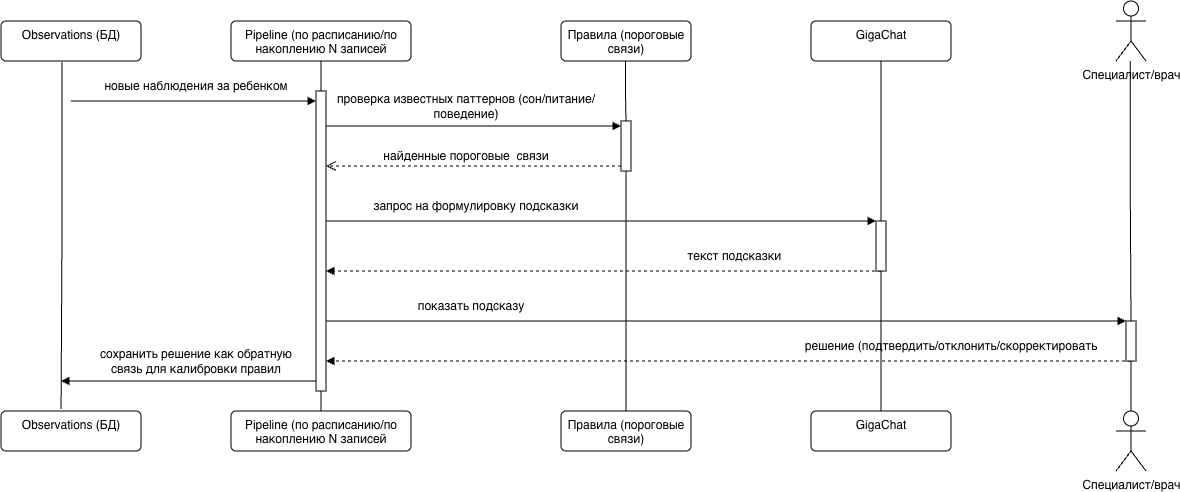

The diagram above was exported from draw.io. Its source (the exported page's mxGraphModel, read from the mxfile embedded in the PNG):
<mxGraphModel dx="1199" dy="765" grid="1" gridSize="10" guides="1" tooltips="1" connect="1" arrows="1" fold="1" page="1" pageScale="1" pageWidth="827" pageHeight="1169" math="0" shadow="0">
  <root>
    <mxCell id="0" />
    <mxCell id="1" parent="0" />
    <mxCell id="JZP_tSCBbTMNSLThaQQ1-1" parent="1" style="html=1;align=center;verticalAlign=top;rounded=1;absoluteArcSize=1;arcSize=10;dashed=0;whiteSpace=wrap;" value="Observations (БД)" vertex="1">
      <mxGeometry height="40" width="140" x="60" y="160" as="geometry" />
    </mxCell>
    <mxCell id="JZP_tSCBbTMNSLThaQQ1-2" parent="1" style="html=1;align=center;verticalAlign=top;rounded=1;absoluteArcSize=1;arcSize=10;dashed=0;whiteSpace=wrap;" value="Observations (БД)" vertex="1">
      <mxGeometry height="40" width="140" x="60" y="550" as="geometry" />
    </mxCell>
    <mxCell id="JZP_tSCBbTMNSLThaQQ1-3" edge="1" parent="1" source="JZP_tSCBbTMNSLThaQQ1-1" style="endArrow=none;html=1;endSize=12;startArrow=none;startSize=14;startFill=0;edgeStyle=orthogonalEdgeStyle;align=center;verticalAlign=bottom;endFill=0;rounded=0;exitX=0.436;exitY=1.025;exitDx=0;exitDy=0;exitPerimeter=0;entryX=0.429;entryY=-0.05;entryDx=0;entryDy=0;entryPerimeter=0;" target="JZP_tSCBbTMNSLThaQQ1-2" value="">
      <mxGeometry relative="1" y="3" as="geometry">
        <mxPoint x="250" y="300" as="sourcePoint" />
        <mxPoint x="410" y="300" as="targetPoint" />
      </mxGeometry>
    </mxCell>
    <mxCell id="JZP_tSCBbTMNSLThaQQ1-5" parent="1" style="html=1;align=center;verticalAlign=top;rounded=1;absoluteArcSize=1;arcSize=10;dashed=0;whiteSpace=wrap;" value="Pipeline (по расписанию/по накоплению N записей" vertex="1">
      <mxGeometry height="40" width="180" x="290" y="160" as="geometry" />
    </mxCell>
    <mxCell id="JZP_tSCBbTMNSLThaQQ1-6" parent="1" style="html=1;align=center;verticalAlign=top;rounded=1;absoluteArcSize=1;arcSize=10;dashed=0;whiteSpace=wrap;" value="Pipeline (по расписанию/по накоплению N записей" vertex="1">
      <mxGeometry height="40" width="180" x="290" y="550" as="geometry" />
    </mxCell>
    <mxCell id="JZP_tSCBbTMNSLThaQQ1-7" edge="1" parent="1" source="JZP_tSCBbTMNSLThaQQ1-5" style="endArrow=none;html=1;endSize=12;startArrow=none;startSize=14;startFill=0;edgeStyle=orthogonalEdgeStyle;align=center;verticalAlign=bottom;endFill=0;rounded=0;exitX=0.5;exitY=1;exitDx=0;exitDy=0;entryX=0.5;entryY=0;entryDx=0;entryDy=0;" target="JZP_tSCBbTMNSLThaQQ1-6" value="">
      <mxGeometry relative="1" y="3" as="geometry">
        <mxPoint x="380.5" y="200" as="sourcePoint" />
        <mxPoint x="379.5" y="477" as="targetPoint" />
      </mxGeometry>
    </mxCell>
    <mxCell id="JZP_tSCBbTMNSLThaQQ1-9" parent="1" style="text;html=1;whiteSpace=wrap;strokeColor=none;fillColor=none;align=center;verticalAlign=middle;rounded=0;" value="новые наблюдения за ребенком" vertex="1">
      <mxGeometry height="30" width="190" x="160" y="210" as="geometry" />
    </mxCell>
    <mxCell id="JZP_tSCBbTMNSLThaQQ1-10" edge="1" parent="1" style="html=1;verticalAlign=bottom;labelBackgroundColor=none;endArrow=block;endFill=1;rounded=0;" value="">
      <mxGeometry relative="1" width="160" as="geometry">
        <mxPoint x="380" y="520" as="sourcePoint" />
        <mxPoint x="120" y="520" as="targetPoint" />
      </mxGeometry>
    </mxCell>
    <mxCell id="JZP_tSCBbTMNSLThaQQ1-11" parent="1" style="text;html=1;whiteSpace=wrap;strokeColor=none;fillColor=none;align=center;verticalAlign=middle;rounded=0;" value="сохранить решение как обратную связь для калибровки правил" vertex="1">
      <mxGeometry height="30" width="220" x="145" y="485" as="geometry" />
    </mxCell>
    <mxCell id="JZP_tSCBbTMNSLThaQQ1-12" parent="1" style="html=1;align=center;verticalAlign=top;rounded=1;absoluteArcSize=1;arcSize=10;dashed=0;whiteSpace=wrap;" value="Правила (пороговые связи)" vertex="1">
      <mxGeometry height="40" width="130" x="620" y="160" as="geometry" />
    </mxCell>
    <mxCell id="JZP_tSCBbTMNSLThaQQ1-13" parent="1" style="html=1;align=center;verticalAlign=top;rounded=1;absoluteArcSize=1;arcSize=10;dashed=0;whiteSpace=wrap;" value="Правила (пороговые связи)" vertex="1">
      <mxGeometry height="40" width="130" x="620" y="550" as="geometry" />
    </mxCell>
    <mxCell id="JZP_tSCBbTMNSLThaQQ1-14" edge="1" parent="1" source="JZP_tSCBbTMNSLThaQQ1-47" style="endArrow=none;html=1;endSize=12;startArrow=none;startSize=14;startFill=0;edgeStyle=orthogonalEdgeStyle;align=center;verticalAlign=bottom;endFill=0;rounded=0;exitX=0.5;exitY=1;exitDx=0;exitDy=0;entryX=0.5;entryY=0;entryDx=0;entryDy=0;" target="JZP_tSCBbTMNSLThaQQ1-13" value="">
      <mxGeometry relative="1" y="3" as="geometry">
        <mxPoint x="684.5" y="200" as="sourcePoint" />
        <mxPoint x="684.5" y="480" as="targetPoint" />
      </mxGeometry>
    </mxCell>
    <mxCell id="JZP_tSCBbTMNSLThaQQ1-16" parent="1" style="text;html=1;whiteSpace=wrap;strokeColor=none;fillColor=none;align=center;verticalAlign=middle;rounded=0;" value="проверка известных паттернов (сон/питание/поведение)" vertex="1">
      <mxGeometry height="30" width="290" x="380" y="230" as="geometry" />
    </mxCell>
    <mxCell id="JZP_tSCBbTMNSLThaQQ1-17" parent="1" style="html=1;align=center;verticalAlign=top;rounded=1;absoluteArcSize=1;arcSize=10;dashed=0;whiteSpace=wrap;" value="GigaChat" vertex="1">
      <mxGeometry height="40" width="140" x="870" y="160" as="geometry" />
    </mxCell>
    <mxCell id="JZP_tSCBbTMNSLThaQQ1-18" parent="1" style="html=1;align=center;verticalAlign=top;rounded=1;absoluteArcSize=1;arcSize=10;dashed=0;whiteSpace=wrap;" value="GigaChat" vertex="1">
      <mxGeometry height="40" width="140" x="870" y="550" as="geometry" />
    </mxCell>
    <mxCell id="JZP_tSCBbTMNSLThaQQ1-21" edge="1" parent="1" source="JZP_tSCBbTMNSLThaQQ1-52" style="endArrow=none;html=1;endSize=12;startArrow=none;startSize=14;startFill=0;edgeStyle=orthogonalEdgeStyle;align=center;verticalAlign=bottom;endFill=0;rounded=0;exitX=0.5;exitY=1;exitDx=0;exitDy=0;entryX=0.5;entryY=0;entryDx=0;entryDy=0;" target="JZP_tSCBbTMNSLThaQQ1-18" value="">
      <mxGeometry relative="1" y="3" as="geometry">
        <mxPoint x="940" y="200" as="sourcePoint" />
        <mxPoint x="940" y="480" as="targetPoint" />
      </mxGeometry>
    </mxCell>
    <mxCell id="JZP_tSCBbTMNSLThaQQ1-22" edge="1" parent="1" source="JZP_tSCBbTMNSLThaQQ1-54" style="endArrow=none;html=1;endSize=12;startArrow=none;startSize=14;startFill=0;edgeStyle=orthogonalEdgeStyle;align=center;verticalAlign=bottom;endFill=0;rounded=0;exitX=0.5;exitY=1;exitDx=0;exitDy=0;entryX=0.5;entryY=0;entryDx=0;entryDy=0;" value="">
      <mxGeometry relative="1" y="3" as="geometry">
        <mxPoint x="1189.29" y="200" as="sourcePoint" />
        <mxPoint x="1190" y="550" as="targetPoint" />
      </mxGeometry>
    </mxCell>
    <mxCell id="JZP_tSCBbTMNSLThaQQ1-24" parent="1" style="text;html=1;whiteSpace=wrap;strokeColor=none;fillColor=none;align=center;verticalAlign=middle;rounded=0;" value="найденные пороговые&amp;nbsp; связи" vertex="1">
      <mxGeometry height="30" width="250" x="400" y="280" as="geometry" />
    </mxCell>
    <mxCell id="JZP_tSCBbTMNSLThaQQ1-26" edge="1" parent="1" style="html=1;verticalAlign=bottom;labelBackgroundColor=none;endArrow=block;endFill=1;rounded=0;" target="JZP_tSCBbTMNSLThaQQ1-52" value="">
      <mxGeometry relative="1" width="160" as="geometry">
        <mxPoint x="380" y="360" as="sourcePoint" />
        <mxPoint x="940" y="360" as="targetPoint" />
      </mxGeometry>
    </mxCell>
    <mxCell id="JZP_tSCBbTMNSLThaQQ1-27" parent="1" style="text;html=1;whiteSpace=wrap;strokeColor=none;fillColor=none;align=center;verticalAlign=middle;rounded=0;" value="запрос на формулировку подсказки" vertex="1">
      <mxGeometry height="30" width="250" x="410" y="330" as="geometry" />
    </mxCell>
    <mxCell id="JZP_tSCBbTMNSLThaQQ1-28" edge="1" parent="1" style="html=1;verticalAlign=bottom;labelBackgroundColor=none;endArrow=block;endFill=1;dashed=1;rounded=0;" target="JZP_tSCBbTMNSLThaQQ1-51" value="">
      <mxGeometry relative="1" width="160" as="geometry">
        <mxPoint x="940" y="410" as="sourcePoint" />
        <mxPoint x="380" y="410" as="targetPoint" />
      </mxGeometry>
    </mxCell>
    <mxCell id="JZP_tSCBbTMNSLThaQQ1-29" parent="1" style="text;html=1;whiteSpace=wrap;strokeColor=none;fillColor=none;align=center;verticalAlign=middle;rounded=0;" value="текст подсказки&amp;nbsp;" vertex="1">
      <mxGeometry height="30" width="170" x="710" y="380" as="geometry" />
    </mxCell>
    <mxCell id="JZP_tSCBbTMNSLThaQQ1-30" edge="1" parent="1" style="html=1;verticalAlign=bottom;labelBackgroundColor=none;endArrow=block;endFill=1;rounded=0;" target="JZP_tSCBbTMNSLThaQQ1-54" value="">
      <mxGeometry relative="1" width="160" as="geometry">
        <mxPoint x="380" y="460" as="sourcePoint" />
        <mxPoint x="1190" y="460" as="targetPoint" />
      </mxGeometry>
    </mxCell>
    <mxCell id="JZP_tSCBbTMNSLThaQQ1-31" parent="1" style="text;html=1;whiteSpace=wrap;strokeColor=none;fillColor=none;align=center;verticalAlign=middle;rounded=0;" value="показать подсказу" vertex="1">
      <mxGeometry height="30" width="220" x="420" y="430" as="geometry" />
    </mxCell>
    <mxCell id="JZP_tSCBbTMNSLThaQQ1-32" edge="1" parent="1" style="html=1;verticalAlign=bottom;labelBackgroundColor=none;endArrow=block;endFill=1;dashed=1;rounded=0;" target="JZP_tSCBbTMNSLThaQQ1-51" value="">
      <mxGeometry relative="1" width="160" as="geometry">
        <mxPoint x="1190" y="500" as="sourcePoint" />
        <mxPoint x="380" y="500" as="targetPoint" />
      </mxGeometry>
    </mxCell>
    <mxCell id="JZP_tSCBbTMNSLThaQQ1-33" parent="1" style="text;html=1;whiteSpace=wrap;strokeColor=none;fillColor=none;align=center;verticalAlign=middle;rounded=0;" value="решение (подтвердить/отклонить/скорректировать" vertex="1">
      <mxGeometry height="30" width="320" x="850" y="470" as="geometry" />
    </mxCell>
    <mxCell id="JZP_tSCBbTMNSLThaQQ1-48" edge="1" parent="1" style="html=1;verticalAlign=bottom;endArrow=block;curved=0;rounded=0;entryX=0;entryY=0;entryDx=0;entryDy=5;entryPerimeter=0;" target="JZP_tSCBbTMNSLThaQQ1-47" value="">
      <mxGeometry relative="1" as="geometry">
        <mxPoint x="380" y="265" as="sourcePoint" />
      </mxGeometry>
    </mxCell>
    <mxCell id="JZP_tSCBbTMNSLThaQQ1-49" edge="1" parent="1" source="JZP_tSCBbTMNSLThaQQ1-47" style="html=1;verticalAlign=bottom;endArrow=open;dashed=1;endSize=8;curved=0;rounded=0;exitX=0;exitY=1;exitDx=0;exitDy=-5;" target="JZP_tSCBbTMNSLThaQQ1-51" value="">
      <mxGeometry relative="1" as="geometry">
        <mxPoint x="390" y="305" as="targetPoint" />
      </mxGeometry>
    </mxCell>
    <mxCell id="JZP_tSCBbTMNSLThaQQ1-50" edge="1" parent="1" style="endArrow=none;html=1;endSize=12;startArrow=none;startSize=14;startFill=0;edgeStyle=orthogonalEdgeStyle;align=center;verticalAlign=bottom;endFill=0;rounded=0;exitX=0.5;exitY=1;exitDx=0;exitDy=0;entryX=0.5;entryY=0;entryDx=0;entryDy=0;" target="JZP_tSCBbTMNSLThaQQ1-47" value="">
      <mxGeometry relative="1" y="3" as="geometry">
        <mxPoint x="684.5" y="200" as="sourcePoint" />
        <mxPoint x="685" y="550" as="targetPoint" />
      </mxGeometry>
    </mxCell>
    <mxCell id="JZP_tSCBbTMNSLThaQQ1-47" parent="1" style="html=1;points=[[0,0,0,0,5],[0,1,0,0,-5],[1,0,0,0,5],[1,1,0,0,-5]];perimeter=orthogonalPerimeter;outlineConnect=0;targetShapes=umlLifeline;portConstraint=eastwest;newEdgeStyle={&quot;curved&quot;:0,&quot;rounded&quot;:0};" value="" vertex="1">
      <mxGeometry height="50" width="10" x="680" y="260" as="geometry" />
    </mxCell>
    <mxCell id="JZP_tSCBbTMNSLThaQQ1-51" parent="1" style="html=1;points=[[0,0,0,0,5],[0,1,0,0,-5],[1,0,0,0,5],[1,1,0,0,-5]];perimeter=orthogonalPerimeter;outlineConnect=0;targetShapes=umlLifeline;portConstraint=eastwest;newEdgeStyle={&quot;curved&quot;:0,&quot;rounded&quot;:0};" value="" vertex="1">
      <mxGeometry height="300" width="10" x="375" y="230" as="geometry" />
    </mxCell>
    <mxCell id="JZP_tSCBbTMNSLThaQQ1-8" edge="1" parent="1" style="html=1;verticalAlign=bottom;labelBackgroundColor=none;endArrow=block;endFill=1;rounded=0;" target="JZP_tSCBbTMNSLThaQQ1-51" value="">
      <mxGeometry relative="1" width="160" as="geometry">
        <mxPoint x="130" y="240" as="sourcePoint" />
        <mxPoint x="370" y="240" as="targetPoint" />
      </mxGeometry>
    </mxCell>
    <mxCell id="JZP_tSCBbTMNSLThaQQ1-53" edge="1" parent="1" style="endArrow=none;html=1;endSize=12;startArrow=none;startSize=14;startFill=0;edgeStyle=orthogonalEdgeStyle;align=center;verticalAlign=bottom;endFill=0;rounded=0;exitX=0.5;exitY=1;exitDx=0;exitDy=0;entryX=0.5;entryY=0;entryDx=0;entryDy=0;" target="JZP_tSCBbTMNSLThaQQ1-52" value="">
      <mxGeometry relative="1" y="3" as="geometry">
        <mxPoint x="940" y="200" as="sourcePoint" />
        <mxPoint x="940" y="550" as="targetPoint" />
      </mxGeometry>
    </mxCell>
    <mxCell id="JZP_tSCBbTMNSLThaQQ1-52" parent="1" style="html=1;points=[[0,0,0,0,5],[0,1,0,0,-5],[1,0,0,0,5],[1,1,0,0,-5]];perimeter=orthogonalPerimeter;outlineConnect=0;targetShapes=umlLifeline;portConstraint=eastwest;newEdgeStyle={&quot;curved&quot;:0,&quot;rounded&quot;:0};" value="" vertex="1">
      <mxGeometry height="50" width="10" x="935" y="360" as="geometry" />
    </mxCell>
    <mxCell id="JZP_tSCBbTMNSLThaQQ1-55" edge="1" parent="1" style="endArrow=none;html=1;endSize=12;startArrow=none;startSize=14;startFill=0;edgeStyle=orthogonalEdgeStyle;align=center;verticalAlign=bottom;endFill=0;rounded=0;exitX=0.5;exitY=1;exitDx=0;exitDy=0;entryX=0.5;entryY=0;entryDx=0;entryDy=0;" target="JZP_tSCBbTMNSLThaQQ1-54" value="">
      <mxGeometry relative="1" y="3" as="geometry">
        <mxPoint x="1189.29" y="200" as="sourcePoint" />
        <mxPoint x="1190" y="550" as="targetPoint" />
      </mxGeometry>
    </mxCell>
    <mxCell id="JZP_tSCBbTMNSLThaQQ1-54" parent="1" style="html=1;points=[[0,0,0,0,5],[0,1,0,0,-5],[1,0,0,0,5],[1,1,0,0,-5]];perimeter=orthogonalPerimeter;outlineConnect=0;targetShapes=umlLifeline;portConstraint=eastwest;newEdgeStyle={&quot;curved&quot;:0,&quot;rounded&quot;:0};" value="" vertex="1">
      <mxGeometry height="40" width="10" x="1185" y="460" as="geometry" />
    </mxCell>
    <mxCell id="JZP_tSCBbTMNSLThaQQ1-56" parent="1" style="shape=umlActor;verticalLabelPosition=bottom;verticalAlign=top;html=1;" value="Специалист/врач" vertex="1">
      <mxGeometry height="60" width="30" x="1175" y="140" as="geometry" />
    </mxCell>
    <mxCell id="JZP_tSCBbTMNSLThaQQ1-58" parent="1" style="shape=umlActor;verticalLabelPosition=bottom;verticalAlign=top;html=1;" value="Специалист/врач" vertex="1">
      <mxGeometry height="60" width="30" x="1175" y="550" as="geometry" />
    </mxCell>
  </root>
</mxGraphModel>